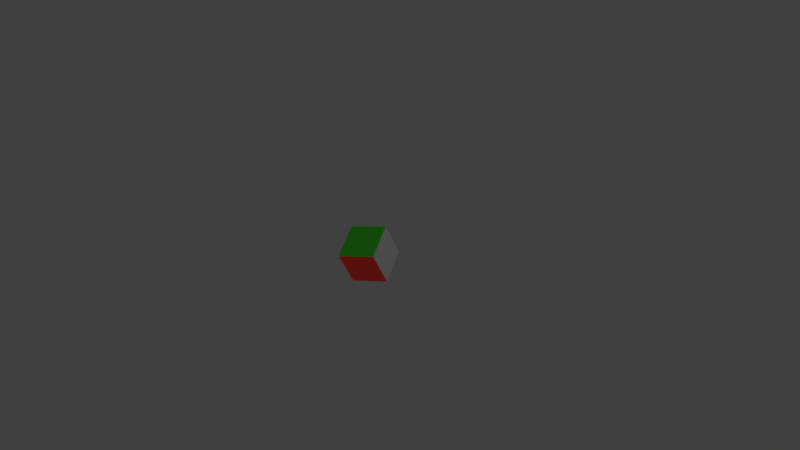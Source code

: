 # Source: cube.blend  (saved by Blender 2.78.0; exported with 4.5.12 LTS)
import bpy
from mathutils import Matrix  # noqa: F401  (used for matrix-valued properties, if any)

bpy.ops.wm.read_factory_settings(use_empty=True)
scene = bpy.context.scene
scene.name = 'Scene'

# ---- collections
col_collection_1 = bpy.data.collections.new('Collection 1'); scene.collection.children.link(col_collection_1)

# ---- materials (node trees are filled in below, after node groups)
mat_material = bpy.data.materials.new('Material')
mat_material.alpha_threshold = 0.0
mat_material.use_transparent_shadow = False
mat_material.roughness = 0.5
mat_material.line_color = (0.0, 0.0, 0.0, 1.0)
mat_faceup = bpy.data.materials.new('faceUp')
mat_faceup.alpha_threshold = 0.0
mat_faceup.use_transparent_shadow = False
mat_faceup.diffuse_color = (0.07277, 0.8, 0.03726, 1.0)
mat_faceup.roughness = 0.5
mat_faceright = bpy.data.materials.new('faceRight')
mat_faceright.alpha_threshold = 0.0
mat_faceright.use_transparent_shadow = False
mat_faceright.diffuse_color = (0.8, 0.04217, 0.03079, 1.0)
mat_faceright.specular_color = (1.0, 0.0365, 0.02514)
mat_faceright.roughness = 0.5
mat_faceleft = bpy.data.materials.new('FaceLeft')
mat_faceleft.alpha_threshold = 0.0
mat_faceleft.use_transparent_shadow = False
mat_faceleft.diffuse_color = (0.03564, 0.02776, 0.8, 1.0)
mat_faceleft.roughness = 0.5
mat_vertice_front = bpy.data.materials.new('vertice_front')
mat_vertice_front.alpha_threshold = 0.0
mat_vertice_front.use_transparent_shadow = False
mat_vertice_front.diffuse_color = (0.738, 0.8, 0.0, 1.0)
mat_vertice_front.roughness = 0.5

# ---- material node trees

# ---- world
world_world = bpy.data.worlds.new('World'); scene.world = world_world
world_world.color = (0.05088, 0.05088, 0.05088)
world_world.use_sun_shadow = False
world_world.sun_shadow_jitter_overblur = 0.0
world_world.cycles.sampling_method = 'MANUAL'

# ---- cameras
cam_camera = bpy.data.cameras.new('Camera')
cam_camera.clip_end = 100.0
cam_camera.lens = 35.0
cam_camera.sensor_width = 32.0
cam_camera.sensor_height = 18.0
cam_camera.ortho_scale = 7.314
cam_camera.dof.focus_distance = 0.0
cam_camera.dof.aperture_fstop = 128.0

# ---- lights
light_lamp_002 = bpy.data.lights.new('Lamp.002', 'POINT')
light_lamp_002.transmission_factor = 0.0
light_lamp_002.cutoff_distance = 30.0
light_lamp_002.energy = 100.0
light_lamp_002.shadow_buffer_clip_start = 1.001
light_lamp_002.shadow_soft_size = 0.1
light_lamp_002.shadow_maximum_resolution = 0.006
light_lamp_002.use_absolute_resolution = True
light_lamp_001 = bpy.data.lights.new('Lamp.001', 'POINT')
light_lamp_001.transmission_factor = 0.0
light_lamp_001.cutoff_distance = 30.0
light_lamp_001.energy = 100.0
light_lamp_001.shadow_buffer_clip_start = 1.001
light_lamp_001.shadow_soft_size = 0.1
light_lamp_001.shadow_maximum_resolution = 0.006
light_lamp_001.use_absolute_resolution = True
light_lamp = bpy.data.lights.new('Lamp', 'POINT')
light_lamp.transmission_factor = 0.0
light_lamp.cutoff_distance = 30.0
light_lamp.energy = 100.0
light_lamp.shadow_buffer_clip_start = 1.001
light_lamp.shadow_soft_size = 0.1
light_lamp.shadow_maximum_resolution = 0.006
light_lamp.use_absolute_resolution = True

# ---- meshes
me_cube = bpy.data.meshes.new('Cube')
me_cube.from_pydata([(1.0, 1.0, -1.0), (1.0, -1.0, -1.0), (-1.0, -1.0, -1.0), (-1.0, 1.0, -1.0), (1.0, 1.0, 1.0), (1.0, -1.0, 1.0), (-1.0, -1.0, 1.0), (-1.0, 1.0, 1.0)], [], [(0, 1, 2, 3), (4, 7, 6, 5), (0, 4, 5, 1), (1, 5, 6, 2), (2, 6, 7, 3), (4, 0, 3, 7)])
me_cube.polygons.foreach_set('material_index', [0, 2, 0, 0, 3, 1])
me_cube.materials.append(mat_material)
me_cube.materials.append(mat_faceup)
me_cube.materials.append(mat_faceright)
me_cube.materials.append(mat_faceleft)
me_cube.materials.append(mat_vertice_front)
me_cube.use_remesh_preserve_volume = False
me_cube.use_remesh_preserve_attributes = False
me_cube.use_mirror_vertex_groups = False
me_cube.update()

# ---- objects
ob_lamp_002 = bpy.data.objects.new('Lamp.002', light_lamp_002)
ob_lamp_001 = bpy.data.objects.new('Lamp.001', light_lamp_001)
ob_cube = bpy.data.objects.new('Cube', me_cube)
ob_lamp = bpy.data.objects.new('Lamp', light_lamp)
ob_camera = bpy.data.objects.new('Camera', cam_camera)

# ---- transforms, parenting, visibility, modifiers, constraints
ob_lamp_002.location = (-4.121, 3.025, -3.222)
ob_lamp_002.rotation_euler = (0.6503, 0.05522, 1.866)
ob_lamp_002.lock_rotations_4d = False
ob_lamp_002.empty_display_type = 'ARROWS'
ob_lamp_002.color = (0.0, 0.0, 0.0, 0.0)
ob_lamp_002.lineart.crease_threshold = 0.0
ob_lamp_001.location = (-1.043, -4.476, -3.222)
ob_lamp_001.rotation_euler = (0.6503, 0.05522, 1.866)
ob_lamp_001.lock_rotations_4d = False
ob_lamp_001.empty_display_type = 'ARROWS'
ob_lamp_001.color = (0.0, 0.0, 0.0, 0.0)
ob_lamp_001.lineart.crease_threshold = 0.0
ob_cube.location = (0.0, 0.0, 0.0)
ob_cube.rotation_euler = (2.009, -0.1955, 0.3928)
ob_cube.scale = (0.25, 0.25, 0.25)
ob_cube.lock_rotations_4d = False
ob_cube.empty_display_type = 'ARROWS'
ob_cube.lineart.crease_threshold = 0.0
ob_lamp.location = (4.076, 1.005, 5.904)
ob_lamp.rotation_euler = (0.6503, 0.05522, 1.866)
ob_lamp.lock_rotations_4d = False
ob_lamp.empty_display_type = 'ARROWS'
ob_lamp.color = (0.0, 0.0, 0.0, 0.0)
ob_lamp.lineart.crease_threshold = 0.0
ob_camera.location = (7.481, -6.508, 5.344)
ob_camera.rotation_euler = (1.109, 0.0, 0.8149)
ob_camera.lock_rotations_4d = False
ob_camera.empty_display_type = 'ARROWS'
ob_camera.color = (0.0, 0.0, 0.0, 0.0)
ob_camera.display_type = 'WIRE'
ob_camera.lineart.crease_threshold = 0.0

# ---- collection membership
col_collection_1.objects.link(ob_lamp_002)
col_collection_1.objects.link(ob_lamp_001)
col_collection_1.objects.link(ob_cube)
col_collection_1.objects.link(ob_lamp)
col_collection_1.objects.link(ob_camera)

# ---- scene / render settings (as saved in the file)
scene.camera = ob_camera
scene.frame_start = 1; scene.frame_end = 250; scene.frame_set(1)
scene.render.engine = 'BLENDER_EEVEE_NEXT'
scene.render.resolution_percentage = 50
scene.render.dither_intensity = 0.0
scene.cycles.use_denoising = False
scene.cycles.samples = 128
scene.cycles.sampling_pattern = 'TABULATED_SOBOL'
scene.cycles.light_sampling_threshold = 0.0
scene.cycles.use_adaptive_sampling = False
scene.cycles.use_light_tree = False
scene.cycles.blur_glossy = 0.0
scene.cycles.sample_clamp_indirect = 0.0
scene.view_settings.view_transform = 'Standard'
bpy.context.view_layer.update()
